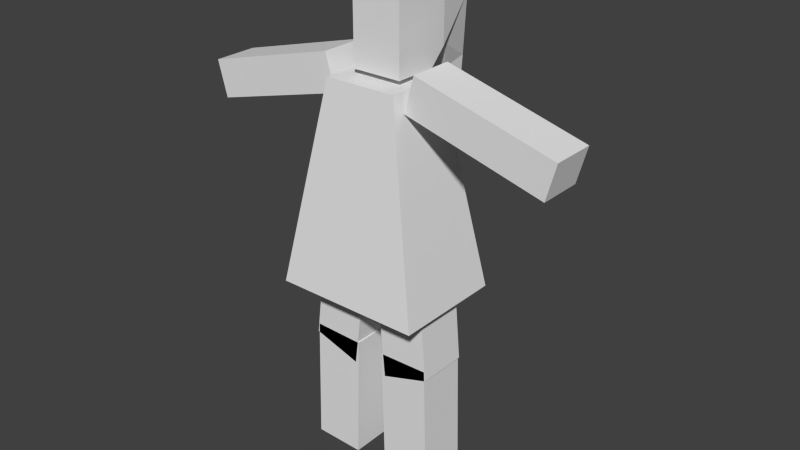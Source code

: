 # Source: dudette.blend  (saved by Blender 2.73.9; exported with 4.5.12 LTS)
import bpy
from mathutils import Matrix  # noqa: F401  (used for matrix-valued properties, if any)

bpy.ops.wm.read_factory_settings(use_empty=True)
scene = bpy.context.scene
scene.name = 'Scene'

# ---- collections
col_collection_1 = bpy.data.collections.new('Collection 1'); scene.collection.children.link(col_collection_1)

# ---- materials (node trees are filled in below, after node groups)
mat_material_001 = bpy.data.materials.new('Material_001')
mat_material_001.alpha_threshold = 0.0
mat_material_001.use_transparent_shadow = False
mat_material_001.specular_color = (0.25, 0.25, 0.25)
mat_material_001.roughness = 0.5

# ---- material node trees

# ---- world
world_world = bpy.data.worlds.new('World'); scene.world = world_world
world_world.color = (0.05088, 0.05088, 0.05088)
world_world.use_sun_shadow = False
world_world.sun_shadow_jitter_overblur = 0.0
world_world.cycles.sampling_method = 'MANUAL'
world_world.cycles.sample_map_resolution = 256

# ---- meshes
me_cube_000 = bpy.data.meshes.new('Cube.000')
me_cube_000.from_pydata([(-1.15, 1.002, -3.291), (-1.15, 1.002, 0.004632), (1.173, 1.002, -3.291), (1.173, 1.002, 0.004632), (-1.15, -1.002, -3.291), (-1.15, -1.002, 0.004632), (1.173, -1.002, -3.291), (1.173, -1.002, 0.004632), (-8.31, -1.395, -6.107), (-1.86, -1.395, -4.372), (-8.755, -1.395, -4.453), (-2.305, -1.395, -2.717), (-8.31, 0.6615, -6.107), (-1.86, 0.6615, -4.372), (-8.755, 0.6615, -4.453), (-2.305, 0.6615, -2.717), (8.192, 0.6615, -6.107), (1.742, 0.6615, -4.372), (8.637, 0.6615, -4.453), (2.187, 0.6615, -2.717), (8.192, -1.395, -6.107), (1.742, -1.395, -4.372), (8.637, -1.395, -4.453), (2.187, -1.395, -2.717), (-3.598, 2.224, -12.94), (-1.843, 1.091, -3.546), (3.294, 2.224, -12.94), (1.539, 1.091, -3.546), (-3.598, -2.958, -12.94), (-1.843, -1.825, -3.546), (3.294, -2.958, -12.94), (1.539, -1.825, -3.546), (-0.8858, 0.8092, -16.73), (-0.1868, 0.8092, -11.04), (-3.126, 0.8092, -16.02), (-2.427, 0.8092, -10.33), (-0.8858, -1.543, -16.73), (-0.1868, -1.543, -11.04), (-3.126, -1.543, -16.02), (-2.427, -1.543, -10.33), (-0.8576, 0.8092, -21.62), (-0.7006, 0.8092, -15.65), (-3.209, 0.8092, -21.56), (-3.052, 0.8092, -15.59), (-0.8576, -1.543, -21.62), (-0.7006, -1.543, -15.65), (-3.209, -1.543, -21.56), (-3.052, -1.543, -15.59), (0.7964, 0.8092, -16.73), (0.3005, 0.8092, -11.04), (3.037, 0.8092, -16.02), (2.541, 0.8092, -10.33), (0.7964, -1.543, -16.73), (0.3005, -1.543, -11.04), (3.037, -1.543, -16.02), (2.541, -1.543, -10.33), (0.7682, 0.8092, -21.62), (0.6112, 0.8092, -15.65), (3.119, 0.8092, -21.56), (2.962, 0.8092, -15.59), (0.7682, -1.543, -21.62), (0.6112, -1.543, -15.65), (3.119, -1.543, -21.56), (2.962, -1.543, -15.59), (-1.15, 1.73, -2.562), (-1.15, 1.73, 0.733), (1.173, 1.73, 0.733), (1.173, 1.73, -2.562), (1.173, -0.2732, 0.733), (-1.15, -0.2732, 0.733), (-0.7933, 2.287, -2.668), (-0.7933, 3.695, -0.8695), (0.817, 3.695, -0.8695), (0.817, 2.287, -2.668), (-0.4282, 2.761, -3.888), (-0.4282, 3.985, -3.643), (0.4519, 3.985, -3.643), (0.4519, 2.761, -3.888), (-0.3058, 2.931, -7.436), (-0.3058, 3.815, -7.259), (0.3295, 3.815, -7.259), (0.3295, 2.931, -7.436)], [], [(7, 68, 69), (7, 6, 2), (5, 4, 6), (1, 0, 4), (2, 6, 4), (1, 5, 69), (9, 11, 10), (15, 14, 10), (13, 12, 14), (13, 9, 8), (10, 14, 12), (15, 11, 9), (17, 19, 18), (23, 22, 18), (21, 20, 22), (17, 16, 20), (18, 22, 20), (23, 19, 17), (27, 26, 24), (31, 30, 26), (29, 28, 30), (25, 24, 28), (26, 30, 28), (31, 27, 25), (33, 32, 34), (34, 38, 39), (38, 36, 37), (36, 32, 33), (36, 38, 34), (33, 35, 39), (41, 40, 42), (42, 46, 47), (46, 44, 45), (44, 40, 41), (44, 46, 42), (41, 43, 47), (49, 51, 50), (55, 54, 50), (53, 52, 54), (49, 48, 52), (50, 54, 52), (55, 51, 49), (57, 59, 58), (63, 62, 58), (61, 60, 62), (57, 56, 60), (58, 62, 60), (63, 59, 57), (67, 64, 70), (68, 66, 65), (3, 66, 68), (0, 64, 67), (3, 2, 67), (1, 65, 64), (70, 74, 77), (67, 73, 72), (66, 72, 71), (64, 65, 71), (74, 78, 81), (73, 77, 76), (72, 76, 75), (70, 71, 75), (80, 81, 78), (77, 81, 80), (76, 80, 79), (74, 75, 79), (5, 7, 69), (3, 7, 2), (7, 5, 6), (5, 1, 4), (0, 2, 4), (65, 1, 69), (8, 9, 10), (11, 15, 10), (15, 13, 14), (12, 13, 8), (8, 10, 12), (13, 15, 9), (16, 17, 18), (19, 23, 18), (23, 21, 22), (21, 17, 20), (16, 18, 20), (21, 23, 17), (25, 27, 24), (27, 31, 26), (31, 29, 30), (29, 25, 28), (24, 26, 28), (29, 31, 25), (35, 33, 34), (35, 34, 39), (39, 38, 37), (37, 36, 33), (32, 36, 34), (37, 33, 39), (43, 41, 42), (43, 42, 47), (47, 46, 45), (45, 44, 41), (40, 44, 42), (45, 41, 47), (48, 49, 50), (51, 55, 50), (55, 53, 54), (53, 49, 52), (48, 50, 52), (53, 55, 49), (56, 57, 58), (59, 63, 58), (63, 61, 62), (61, 57, 60), (56, 58, 60), (61, 63, 57), (73, 67, 70), (69, 68, 65), (7, 3, 68), (2, 0, 67), (66, 3, 67), (0, 1, 64), (73, 70, 77), (66, 67, 72), (65, 66, 71), (70, 64, 71), (77, 74, 81), (72, 73, 76), (71, 72, 75), (74, 70, 75), (79, 80, 78), (76, 77, 80), (75, 76, 79), (78, 74, 79)])
_uv = me_cube_000.uv_layers.new(name='Cube_000-mesh-map-0')
_uv.uv.foreach_set('vector', [0.0, 0.9512, 0.0, 0.9267, 0.07844, 0.9267, 0.169, 0.3415, 0.169, 0.4524, 0.1014, 0.4524, 0.7901, 0.3029, 0.7901, 0.192, 0.8685, 0.192, 0.5669, 0.2505, 0.5669, 0.1396, 0.6345, 0.1396, 0.5655, 0.875, 0.5655, 0.9424, 0.4871, 0.9424, 0.5669, 0.2505, 0.6345, 0.2505, 0.61, 0.275, 0.6601, 0.7546, 0.7179, 0.7546, 0.7179, 0.9794, 0.8969, 0.7641, 0.8969, 0.547, 0.9663, 0.547, 0.2269, 0.3169, 0.2269, 0.5417, 0.169, 0.5417, 0.2283, 0.8092, 0.1588, 0.8092, 0.1588, 0.5921, 0.1298, 0.9926, 0.1298, 0.9234, 0.1857, 0.923, 0.8175, 1.0, 0.8175, 0.9308, 0.8733, 0.9304, 0.9164, 0.315, 0.9742, 0.315, 0.9742, 0.5398, 0.8076, 0.7481, 0.8076, 0.9651, 0.7381, 0.9651, 0.5826, 0.9814, 0.5826, 0.7566, 0.6404, 0.7566, 0.8694, 0.2171, 0.8694, 1.719e-05, 0.9389, 0.0, 0.3122, 0.9805, 0.3122, 0.9113, 0.3682, 0.9117, 0.9442, 0.2929, 0.9442, 0.2237, 1.0, 0.2241, 0.1735, 0.0, 0.2328, 0.3169, 0.0, 0.3169, 0.4476, 0.6307, 0.4077, 0.315, 0.5826, 0.315, 0.4062, 0.0, 0.4655, 0.315, 0.2328, 0.315, 0.3711, 0.315, 0.4077, 0.6311, 0.2328, 0.6311, 0.7576, 0.547, 0.5826, 0.547, 0.5826, 0.315, 0.2283, 0.923, 0.1298, 0.923, 0.1298, 0.8092, 0.6601, 0.7399, 0.6601, 0.547, 0.7381, 0.5617, 0.837, 0.3153, 0.9164, 0.315, 0.9164, 0.5065, 0.712, 0.01467, 0.7901, 0.0, 0.7901, 0.1929, 0.8694, 0.1917, 0.7901, 0.192, 0.7901, 0.000253, 0.9442, 0.3029, 0.8685, 0.3028, 0.8685, 0.2237, 0.3084, 0.9904, 0.2328, 0.9904, 0.2328, 0.9112, 0.0, 0.7931, 0.0, 0.5921, 0.07942, 0.5921, 0.3916, 0.832, 0.3122, 0.8321, 0.3122, 0.6311, 0.4871, 0.6307, 0.5665, 0.6307, 0.5665, 0.8317, 0.8175, 0.748, 0.7381, 0.7481, 0.7381, 0.547, 0.4871, 0.9109, 0.4077, 0.9109, 0.4077, 0.8318, 0.3122, 0.9112, 0.2328, 0.9112, 0.2328, 0.832, 0.712, 0.1922, 0.6345, 0.2097, 0.6345, 0.01742, 0.8969, 0.739, 0.8969, 0.9304, 0.8175, 0.9302, 0.5826, 0.7392, 0.5826, 0.547, 0.6601, 0.5644, 0.8175, 0.7386, 0.8175, 0.547, 0.8969, 0.5472, 0.7896, 0.2097, 0.7896, 0.2888, 0.7139, 0.2888, 0.4833, 0.9109, 0.4833, 0.9901, 0.4077, 0.9901, 0.1588, 0.7931, 0.07942, 0.7931, 0.07942, 0.5921, 0.837, 0.3151, 0.837, 0.516, 0.7576, 0.5159, 0.3122, 0.6311, 0.3122, 0.832, 0.2328, 0.832, 0.4077, 0.8317, 0.4077, 0.6307, 0.4871, 0.6308, 0.7139, 0.2097, 0.7139, 0.2888, 0.6345, 0.2888, 0.3916, 0.8321, 0.3916, 0.9113, 0.3122, 0.9113, 0.5655, 0.8505, 0.4871, 0.8505, 0.4991, 0.8317, 0.0, 0.9267, 0.0, 0.8592, 0.07844, 0.8592, 0.1014, 0.3415, 0.07681, 0.3169, 0.1444, 0.3169, 0.4871, 0.875, 0.4871, 0.8505, 0.5655, 0.8505, 0.1014, 0.3415, 0.1014, 0.4524, 0.07681, 0.4278, 0.5669, 0.2505, 0.5423, 0.275, 0.5423, 0.1641, 0.9389, 0.161, 0.9512, 0.1195, 0.9809, 0.1195, 0.07681, 0.4278, 0.05767, 0.4315, 0.01015, 0.3709, 0.0, 0.8592, 0.01203, 0.7931, 0.06641, 0.7931, 0.5423, 0.1641, 0.5423, 0.275, 0.4757, 0.2211, 0.9512, 0.1195, 0.9554, 0.0, 0.9768, 0.0, 0.05767, 0.4315, 0.04133, 0.4727, 0.0, 0.4644, 0.8969, 0.9792, 0.9092, 0.8856, 0.9389, 0.8856, 0.5232, 0.1605, 0.4757, 0.2211, 0.4655, 0.1277, 0.487, 0.275, 0.487, 0.3048, 0.4655, 0.3048, 0.04133, 0.4727, 0.03546, 0.5921, 0.005634, 0.5861, 0.9092, 0.8856, 0.9133, 0.7641, 0.9348, 0.7641, 0.5069, 0.1194, 0.4655, 0.1277, 0.4712, 0.005956, 0.07844, 0.9512, 0.0, 0.9512, 0.07844, 0.9267, 0.1014, 0.3415, 0.169, 0.3415, 0.1014, 0.4524, 0.8685, 0.3029, 0.7901, 0.3029, 0.8685, 0.192, 0.6345, 0.2505, 0.5669, 0.2505, 0.6345, 0.1396, 0.4871, 0.875, 0.5655, 0.875, 0.4871, 0.9424, 0.5423, 0.275, 0.5669, 0.2505, 0.61, 0.275, 0.6601, 0.9794, 0.6601, 0.7546, 0.7179, 0.9794, 0.9663, 0.7641, 0.8969, 0.7641, 0.9663, 0.547, 0.169, 0.3169, 0.2269, 0.3169, 0.169, 0.5417, 0.2283, 0.5921, 0.2283, 0.8092, 0.1588, 0.5921, 0.1857, 0.9922, 0.1298, 0.9926, 0.1857, 0.923, 0.8733, 0.9996, 0.8175, 1.0, 0.8733, 0.9304, 0.9164, 0.5398, 0.9164, 0.315, 0.9742, 0.5398, 0.7381, 0.7481, 0.8076, 0.7481, 0.7381, 0.9651, 0.6404, 0.9814, 0.5826, 0.9814, 0.6404, 0.7566, 0.9389, 0.2171, 0.8694, 0.2171, 0.9389, 0.0, 0.3682, 0.9809, 0.3122, 0.9805, 0.3682, 0.9117, 1.0, 0.2933, 0.9442, 0.2929, 1.0, 0.2241, 0.05928, 0.0, 0.1735, 0.0, 0.0, 0.3169, 0.5461, 0.6307, 0.4476, 0.6307, 0.5826, 0.315, 0.292, 0.0, 0.4062, 0.0, 0.2328, 0.315, 0.2727, 0.315, 0.3711, 0.315, 0.2328, 0.6311, 0.7576, 0.315, 0.7576, 0.547, 0.5826, 0.315, 0.2283, 0.8092, 0.2283, 0.923, 0.1298, 0.8092, 0.7381, 0.7546, 0.6601, 0.7399, 0.7381, 0.5617, 0.837, 0.5067, 0.837, 0.3153, 0.9164, 0.5065, 0.712, 0.2076, 0.712, 0.01467, 0.7901, 0.1929, 0.8694, 0.0, 0.8694, 0.1917, 0.7901, 0.000253, 0.9442, 0.2237, 0.9442, 0.3029, 0.8685, 0.2237, 0.3084, 0.9112, 0.3084, 0.9904, 0.2328, 0.9112, 0.07942, 0.7931, 0.0, 0.7931, 0.07942, 0.5921, 0.3916, 0.6311, 0.3916, 0.832, 0.3122, 0.6311, 0.4871, 0.8317, 0.4871, 0.6307, 0.5665, 0.8317, 0.8175, 0.547, 0.8175, 0.748, 0.7381, 0.547, 0.4871, 0.8318, 0.4871, 0.9109, 0.4077, 0.8318, 0.3122, 0.832, 0.3122, 0.9112, 0.2328, 0.832, 0.712, 0.0, 0.712, 0.1922, 0.6345, 0.01742, 0.8175, 0.7388, 0.8969, 0.739, 0.8175, 0.9302, 0.6601, 0.7566, 0.5826, 0.7392, 0.6601, 0.5644, 0.8969, 0.7388, 0.8175, 0.7386, 0.8969, 0.5472, 0.7139, 0.2097, 0.7896, 0.2097, 0.7139, 0.2888, 0.4077, 0.9109, 0.4833, 0.9109, 0.4077, 0.9901, 0.1588, 0.5921, 0.1588, 0.7931, 0.07942, 0.5921, 0.7576, 0.315, 0.837, 0.3151, 0.7576, 0.5159, 0.2328, 0.6311, 0.3122, 0.6311, 0.2328, 0.832, 0.4871, 0.8318, 0.4077, 0.8317, 0.4871, 0.6308, 0.6346, 0.2097, 0.7139, 0.2097, 0.6345, 0.2888, 0.3122, 0.8321, 0.3916, 0.8321, 0.3122, 0.9113, 0.5535, 0.8317, 0.5655, 0.8505, 0.4991, 0.8317, 0.07844, 0.9267, 0.0, 0.9267, 0.07844, 0.8592, 0.169, 0.3415, 0.1014, 0.3415, 0.1444, 0.3169, 0.5655, 0.875, 0.4871, 0.875, 0.5655, 0.8505, 0.07681, 0.3169, 0.1014, 0.3415, 0.07681, 0.4278, 0.5669, 0.1396, 0.5669, 0.2505, 0.5423, 0.1641, 0.9933, 0.161, 0.9389, 0.161, 0.9809, 0.1195, 0.07681, 0.3169, 0.07681, 0.4278, 0.01015, 0.3709, 0.07844, 0.8592, 0.0, 0.8592, 0.06641, 0.7931, 0.5232, 0.1605, 0.5423, 0.1641, 0.4757, 0.2211, 0.9809, 0.1195, 0.9512, 0.1195, 0.9768, 0.0, 0.01015, 0.3709, 0.05767, 0.4315, 0.0, 0.4644, 0.9513, 0.9792, 0.8969, 0.9792, 0.9389, 0.8856, 0.5069, 0.1194, 0.5232, 0.1605, 0.4655, 0.1277, 0.4655, 0.275, 0.487, 0.275, 0.4655, 0.3048, 0.0, 0.4644, 0.04133, 0.4727, 0.005634, 0.5861, 0.9389, 0.8856, 0.9092, 0.8856, 0.9348, 0.7641, 0.501, 0.0, 0.5069, 0.1194, 0.4712, 0.005956])
me_cube_000.materials.append(mat_material_001)
me_cube_000.use_remesh_preserve_volume = False
me_cube_000.use_remesh_preserve_attributes = False
me_cube_000.use_mirror_vertex_groups = False
me_cube_000.update()

# ---- objects
ob_cube_006 = bpy.data.objects.new('Cube_006', me_cube_000)
ob_empty = bpy.data.objects.new('Empty', None)

# ---- transforms, parenting, visibility, modifiers, constraints
ob_cube_006.location = (-0.07335, 0.1168, 21.29)
ob_cube_006.lineart.crease_threshold = 0.0
ob_empty.parent = ob_cube_006
ob_empty.matrix_parent_inverse = Matrix(((1.0, 0.0, 0.0, 0.07335), (0.0, 1.0, 0.0, -0.1168), (0.0, 0.0, 1.0, -21.29), (0.0, 0.0, 0.0, 1.0)))
ob_empty.location = (0.0, -11.97, 16.06)
ob_empty.empty_image_offset = (0.0, 0.0)
ob_empty.lineart.crease_threshold = 0.0

# ---- collection membership
col_collection_1.objects.link(ob_cube_006)
col_collection_1.objects.link(ob_empty)

# ---- scene / render settings (as saved in the file)
scene.frame_start = 0; scene.frame_end = 60; scene.frame_set(72)
scene.render.engine = 'BLENDER_EEVEE_NEXT'
scene.render.image_settings.color_mode = 'RGB'
scene.render.image_settings.compression = 90
scene.render.resolution_percentage = 50
scene.render.fps = 30
scene.render.dither_intensity = 0.0
scene.cycles.use_denoising = False
scene.cycles.samples = 10
scene.cycles.sampling_pattern = 'TABULATED_SOBOL'
scene.cycles.light_sampling_threshold = 0.0
scene.cycles.use_adaptive_sampling = False
scene.cycles.use_light_tree = False
scene.cycles.blur_glossy = 0.0
scene.cycles.volume_bounces = 1
scene.cycles.pixel_filter_type = 'GAUSSIAN'
scene.cycles.sample_clamp_indirect = 0.0
scene.view_settings.view_transform = 'Standard'
bpy.context.view_layer.update()

# ---- added for rendering (the .blend has no active camera and no usable light): camera, sun
cam_auto = bpy.data.cameras.new('AutoCamera')
cam_auto.lens = 50.0
cam_auto.sensor_width = 36.0
cam_auto.clip_end = 1000.0
ob_auto_camera = bpy.data.objects.new('AutoCamera', cam_auto)
scene.collection.objects.link(ob_auto_camera)
ob_auto_camera.location = (26.8493, -31.7471, 32.4309)
ob_auto_camera.rotation_euler = (1.09748, -7.21219e-08, 0.694738)
scene.camera = ob_auto_camera
light_auto_sun = bpy.data.lights.new('AutoSun', 'SUN')
light_auto_sun.energy = 3.0
light_auto_sun.angle = 0.0523599
ob_auto_sun = bpy.data.objects.new('AutoSun', light_auto_sun)
scene.collection.objects.link(ob_auto_sun)
ob_auto_sun.rotation_euler = (0.872665, 0.174533, 0.523599)
bpy.context.view_layer.update()
